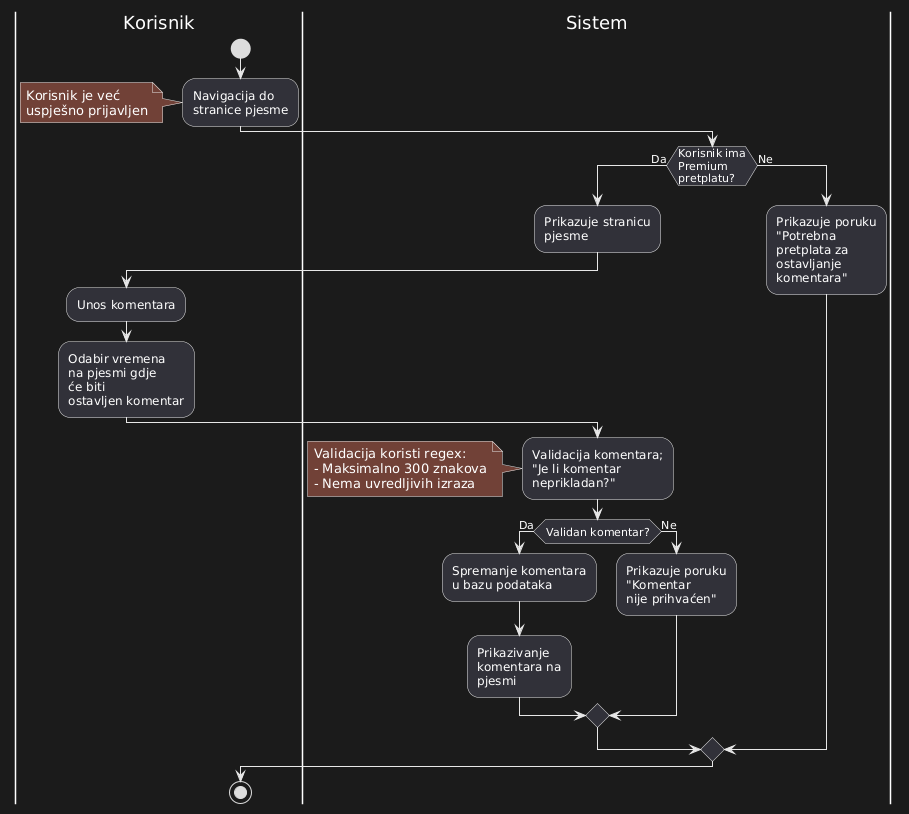

The diagram above was rendered by PlantUML. Its source (embedded in the PNG):
@startuml
|Korisnik|
start

:Navigacija do\nstranice pjesme;

note
Korisnik je već
uspješno prijavljen
endnote

|Sistem|
if (Korisnik ima\nPremium\npretplatu?) then (Da)
  :Prikazuje stranicu\npjesme;
  |Korisnik|
  :Unos komentara;
  :Odabir vremena\nna pjesmi gdje\nće biti\nostavljen komentar;

  |Sistem|
  :Validacija komentara;\n"Je li komentar\nneprikladan?";

note
  Validacija koristi regex:
  - Maksimalno 300 znakova
  - Nema uvredljivih izraza
end note

  if (Validan komentar?) then (Da)
    :Spremanje komentara\nu bazu podataka;
    :Prikazivanje\nkomentara na\npjesmi;
  else (Ne)
    :Prikazuje poruku\n"Komentar\nnije prihvaćen";
  endif
else (Ne)
  :Prikazuje poruku\n"Potrebna\npretplata za\nostavljanje\nkomentara";
endif
|Korisnik|
stop
@enduml